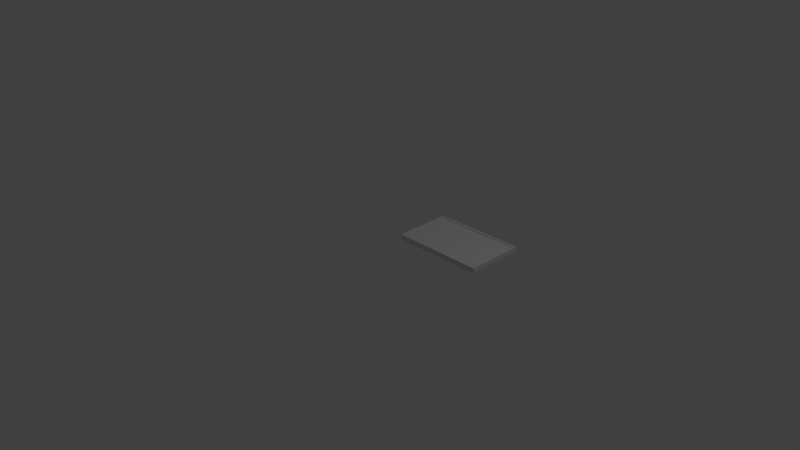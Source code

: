 # Source: blackboard.blend  (saved by Blender 2.75.0; exported with 4.5.12 LTS)
import bpy
from mathutils import Matrix  # noqa: F401  (used for matrix-valued properties, if any)

bpy.ops.wm.read_factory_settings(use_empty=True)
scene = bpy.context.scene
scene.name = 'Scene'

# ---- collections
col_collection_1 = bpy.data.collections.new('Collection 1'); scene.collection.children.link(col_collection_1)

# ---- materials (node trees are filled in below, after node groups)
mat_material = bpy.data.materials.new('Material')
mat_material.alpha_threshold = 0.0
mat_material.use_transparent_shadow = False
mat_material.roughness = 0.5
mat_material.line_color = (0.0, 0.0, 0.0, 1.0)

# ---- material node trees

# ---- world
world_world = bpy.data.worlds.new('World'); scene.world = world_world
world_world.color = (0.05088, 0.05088, 0.05088)
world_world.use_sun_shadow = False
world_world.sun_shadow_jitter_overblur = 0.0
world_world.cycles.sampling_method = 'MANUAL'
world_world.cycles.sample_map_resolution = 256

# ---- cameras
cam_camera = bpy.data.cameras.new('Camera')
cam_camera.clip_end = 100.0
cam_camera.lens = 35.0
cam_camera.sensor_width = 32.0
cam_camera.sensor_height = 18.0
cam_camera.ortho_scale = 7.314
cam_camera.dof.focus_distance = 0.0
cam_camera.dof.aperture_fstop = 128.0

# ---- lights
light_lamp = bpy.data.lights.new('Lamp', 'POINT')
light_lamp.transmission_factor = 0.0
light_lamp.cutoff_distance = 30.0
light_lamp.energy = 100.0
light_lamp.shadow_buffer_clip_start = 1.001
light_lamp.shadow_soft_size = 0.1
light_lamp.shadow_maximum_resolution = 0.006
light_lamp.use_absolute_resolution = True
light_lamp.cycles.use_multiple_importance_sampling = False

# ---- meshes
me_cube_002 = bpy.data.meshes.new('Cube.002')
me_cube_002.from_pydata([(1.0, 1.0, 8.0), (1.0, -1.0, 8.0), (-1.0, -1.0, 8.0), (-1.0, 1.0, 8.0), (1.0, 1.0, -8.0), (1.0, -1.0, -8.0), (-1.0, -1.0, -8.0), (-1.0, 1.0, -8.0)], [], [(0, 1, 2, 3), (4, 7, 6, 5), (0, 4, 5, 1), (1, 5, 6, 2), (2, 6, 7, 3), (4, 0, 3, 7)])
me_cube_002.materials.append(mat_material)
me_cube_002.use_remesh_preserve_volume = False
me_cube_002.use_remesh_preserve_attributes = False
me_cube_002.use_mirror_vertex_groups = False
me_cube_002.update()
me_cube_003 = bpy.data.meshes.new('Cube.003')
me_cube_003.from_pydata([(1.0, 1.0, 8.0), (1.0, 1.0, -8.0), (1.0, -1.0, -8.0), (1.0, -1.0, 8.0), (-1.0, 1.0, 8.0), (-1.0, 1.0, -8.0), (-1.0, -1.0, -8.0), (-1.0, -1.0, 8.0), (1.053, 1.087, 8.0), (-1.053, 1.087, 8.0), (-1.053, -1.087, 8.0), (1.053, -1.087, 8.0), (1.053, 1.087, -8.0), (-1.053, 1.087, -8.0), (1.053, -1.087, -8.0), (-1.053, -1.087, -8.0)], [(4, 9), (3, 11)], [(0, 1, 2, 3), (1, 0, 4, 5), (3, 2, 6, 7), (7, 6, 5, 4), (8, 9, 10, 7, 4, 0), (8, 0, 3, 7, 10, 11), (12, 13, 9, 8), (8, 11, 14, 12), (11, 10, 15, 14), (10, 9, 13, 15), (12, 14, 15, 6, 2, 1), (12, 1, 5, 6, 15, 13)])
_uv = me_cube_003.uv_layers.new(name='UVMap')
_uv.uv.foreach_set('vector', [0.001697, 0.9695, 0.01708, 1.474e-05, 0.01129, 0.03035, 0.0009342, 0.9614, 0.01708, 1.474e-05, 0.001697, 0.9695, 0.0004152, 1.0, 0.02173, 0.03095, 0.0009342, 0.9614, 0.01129, 0.03035, 0.01626, 0.0416, 1.474e-05, 0.9701, 1.474e-05, 0.9701, 0.01626, 0.0416, 0.02173, 0.03095, 0.0004152, 1.0, 0.0007909, 0.9733, 0.0007501, 0.9867, 0.0009298, 0.9735, 1.474e-05, 0.9701, 0.0004152, 1.0, 0.001697, 0.9695, 0.0007909, 0.9733, 0.001697, 0.9695, 0.0009342, 0.9614, 1.474e-05, 0.9701, 0.0009298, 0.9735, 0.0008486, 0.9674, 0.0006386, 0.9752, 0.0005963, 0.9754, 0.0007501, 0.9867, 0.0007909, 0.9733, 0.0007909, 0.9733, 0.0008486, 0.9674, 0.0006375, 0.9751, 0.0006386, 0.9752, 0.0008486, 0.9674, 0.0009298, 0.9735, 0.0005963, 0.9752, 0.0006375, 0.9751, 0.0009298, 0.9735, 0.0007501, 0.9867, 0.0005963, 0.9754, 0.0005963, 0.9752, 0.0, 0.0, 0.0, 0.0, 0.0, 0.0, 0.0, 0.0, 0.0, 0.0, 0.0, 0.0, 0.0, 0.0, 0.0, 0.0, 0.0, 0.0, 0.0, 0.0, 0.0, 0.0, 0.0, 0.0])
me_cube_003.materials.append(mat_material)
me_cube_003.use_remesh_preserve_volume = False
me_cube_003.use_remesh_preserve_attributes = False
me_cube_003.use_mirror_vertex_groups = False
me_cube_003.update()

# ---- objects
ob_cube_002 = bpy.data.objects.new('Cube.002', me_cube_002)
ob_cube_003 = bpy.data.objects.new('Cube.003', me_cube_003)
ob_lamp = bpy.data.objects.new('Lamp', light_lamp)
ob_camera = bpy.data.objects.new('Camera', cam_camera)

# ---- transforms, parenting, visibility, modifiers, constraints
ob_cube_002.location = (1.0, 0.5, 0.3448)
ob_cube_002.scale = (0.6096, 0.381, 0.003175)
ob_cube_002.lock_rotations_4d = False
ob_cube_002.empty_display_type = 'ARROWS'
ob_cube_002.lineart.crease_threshold = 0.0
ob_cube_003.location = (1.0, 0.5, 0.36)
ob_cube_003.scale = (0.5791, 0.3505, 0.003175)
ob_cube_003.lock_rotations_4d = False
ob_cube_003.empty_display_type = 'ARROWS'
ob_cube_003.lineart.crease_threshold = 0.0
ob_lamp.location = (4.076, 1.005, 5.904)
ob_lamp.rotation_euler = (0.6503, 0.05522, 1.866)
ob_lamp.lock_rotations_4d = False
ob_lamp.empty_display_type = 'ARROWS'
ob_lamp.color = (0.0, 0.0, 0.0, 0.0)
ob_lamp.lineart.crease_threshold = 0.0
ob_camera.location = (7.481, -6.508, 5.344)
ob_camera.rotation_euler = (1.109, 0.01082, 0.8149)
ob_camera.lock_rotations_4d = False
ob_camera.empty_display_type = 'ARROWS'
ob_camera.color = (0.0, 0.0, 0.0, 0.0)
ob_camera.display_type = 'WIRE'
ob_camera.lineart.crease_threshold = 0.0

# ---- collection membership
col_collection_1.objects.link(ob_cube_002)
col_collection_1.objects.link(ob_cube_003)
col_collection_1.objects.link(ob_lamp)
col_collection_1.objects.link(ob_camera)

# ---- scene / render settings (as saved in the file)
scene.camera = ob_camera
scene.frame_start = 1; scene.frame_end = 250; scene.frame_set(1)
scene.render.engine = 'BLENDER_EEVEE_NEXT'
scene.render.resolution_percentage = 50
scene.render.dither_intensity = 0.0
scene.cycles.use_denoising = False
scene.cycles.samples = 10
scene.cycles.sampling_pattern = 'TABULATED_SOBOL'
scene.cycles.light_sampling_threshold = 0.0
scene.cycles.use_adaptive_sampling = False
scene.cycles.use_light_tree = False
scene.cycles.blur_glossy = 0.0
scene.cycles.pixel_filter_type = 'GAUSSIAN'
scene.cycles.sample_clamp_indirect = 0.0
scene.view_settings.view_transform = 'Standard'
bpy.context.view_layer.update()
